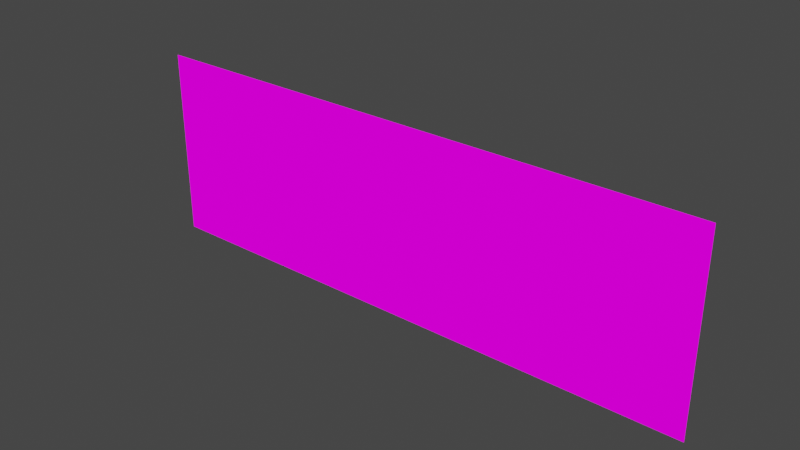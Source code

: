 # Source: Vasetwo.blend  (saved by Blender 3.2.14; exported with 4.5.12 LTS)
import bpy
from mathutils import Matrix  # noqa: F401  (used for matrix-valued properties, if any)

bpy.ops.wm.read_factory_settings(use_empty=True)
scene = bpy.context.scene
scene.name = 'Scene'

# ---- collections
col_collection = bpy.data.collections.new('Collection'); scene.collection.children.link(col_collection)

# ---- images (referenced by path relative to the original .blend; pixels are not part of the script)
import os
ASSET_DIR = os.environ.get("B2B_ASSET_DIR", "")  # directory of the original .blend (textures are referenced by path, not embedded)
HERE = os.path.dirname(os.path.abspath(__file__))  # packed textures are extracted next to this script under _unpacked/

def load_image(name, relpath, width, height, colorspace="sRGB"):
    """Load a texture the original file referenced (path relative to the .blend, or extracted next to this script)."""
    p = next((c for c in (os.path.join(HERE, relpath), os.path.join(ASSET_DIR, relpath)) if relpath and os.path.exists(c)), "")
    if p:
        img = bpy.data.images.load(p, check_existing=True)
        img.name = name
    else:  # same state as the original file: an image datablock whose file is absent (Cycles renders it pink)
        img = bpy.data.images.new(name, width, height)
        img.source = "FILE"
        img.filepath = "//" + (relpath or name)
    img.colorspace_settings.name = colorspace
    return img
img_plan5cardboard_png = load_image('Plan5cardboard.png', 'Plan5cardboard.png', 1024, 1024, 'sRGB')

# ---- materials (node trees are filled in below, after node groups)
mat_plan5cardboard = bpy.data.materials.new('Plan5cardboard')
mat_plan5cardboard.alpha_threshold = 0.0
mat_plan5cardboard.use_transparent_shadow = False
mat_plan5cardboard.line_color = (0.0, 0.0, 0.0, 1.0)

# ---- material node trees
mat_plan5cardboard.use_nodes = True; mat_plan5cardboard.node_tree.nodes.clear()
_N = mat_plan5cardboard.node_tree.nodes; _L = mat_plan5cardboard.node_tree.links
n0 = _N.new('ShaderNodeOutputMaterial'); n0.name = 'Material Output'; n0.location = (400, 0)
n1 = _N.new('ShaderNodeLightPath'); n1.name = 'Light Path'; n1.location = (0, 250)
n2 = _N.new('ShaderNodeBsdfTransparent'); n2.name = 'Transparent BSDF'; n2.location = (-200, -100)
n3 = _N.new('ShaderNodeEmission'); n3.name = 'Emission'; n3.location = (-200, -200)
n4 = _N.new('ShaderNodeMixShader'); n4.name = 'Mix Shader'; n4.location = (200, 0)
n5 = _N.new('ShaderNodeMixShader'); n5.name = 'Mix Shader.001'; n5.location = (0, -100)
n6 = _N.new('ShaderNodeTexImage'); n6.name = 'Image Texture'; n6.location = (-500, 100)
n6.image = img_plan5cardboard_png
n6.interpolation = 'Closest'
_L.new(n6.outputs[0], n3.inputs[0])
_L.new(n6.outputs[1], n5.inputs[0])
_L.new(n2.outputs[0], n5.inputs[1])
_L.new(n2.outputs[0], n4.inputs[1])
_L.new(n3.outputs[0], n5.inputs[2])
_L.new(n5.outputs[0], n4.inputs[2])
_L.new(n1.outputs[0], n4.inputs[0])
_L.new(n4.outputs[0], n0.inputs[0])
n0.is_active_output = True

# ---- world
world_world = bpy.data.worlds.new('World'); scene.world = world_world
world_world.use_nodes = True; world_world.node_tree.nodes.clear()
_N = world_world.node_tree.nodes; _L = world_world.node_tree.links
n0 = _N.new('ShaderNodeOutputWorld'); n0.name = 'World Output'; n0.location = (300, 300)
n1 = _N.new('ShaderNodeBackground'); n1.name = 'Background'; n1.location = (10, 300)
n1.inputs[0].default_value = (0.05088, 0.05088, 0.05088, 1.0)
_L.new(n1.outputs[0], n0.inputs[0])
n0.is_active_output = True
world_world.color = (0.05088, 0.05088, 0.05088)
world_world.use_sun_shadow = False
world_world.sun_shadow_jitter_overblur = 0.0

# ---- meshes
me_cube = bpy.data.meshes.new('Cube')
me_cube.from_pydata([(1.031, 0.425, 0.375), (0.5312, 0.425, 0.375), (-0.4688, 0.425, 0.375), (1.031, 0.425, 0.875), (0.03125, 0.425, 0.375), (0.5312, 0.425, 0.875), (-0.4688, 0.425, 0.875), (0.03125, 0.425, 0.875)], [], [(0, 1, 5, 3), (1, 4, 7, 5), (4, 2, 6, 7)])
_uv = me_cube.uv_layers.new(name='UVMap')
_uv.uv.foreach_set('vector', [0.2528, 0.3336, 0.3367, 0.3336, 0.3367, 0.4997, 0.2528, 0.4997, 0.337, 0.3336, 0.4209, 0.3336, 0.4209, 0.4997, 0.337, 0.4997, 0.4212, 0.3336, 0.5051, 0.3336, 0.5051, 0.4997, 0.4212, 0.4997])
me_cube.materials.append(mat_plan5cardboard)
me_cube.use_remesh_preserve_volume = False
me_cube.use_remesh_preserve_attributes = False
me_cube.use_mirror_vertex_groups = False
me_cube.update()

# ---- objects
ob_cube = bpy.data.objects.new('Cube', me_cube)

# ---- transforms, parenting, visibility, modifiers, constraints
ob_cube.location = (0.0, 0.0, 0.0)
ob_cube.lock_rotations_4d = False
ob_cube.empty_display_type = 'ARROWS'
ob_cube.lineart.crease_threshold = 0.0

# ---- collection membership
col_collection.objects.link(ob_cube)

# ---- scene / render settings (as saved in the file)
scene.frame_start = 1; scene.frame_end = 250; scene.frame_set(1)
scene.render.engine = 'BLENDER_EEVEE_NEXT'
scene.cycles.use_denoising = False
scene.cycles.samples = 128
scene.cycles.sampling_pattern = 'TABULATED_SOBOL'
scene.cycles.use_adaptive_sampling = False
scene.cycles.use_light_tree = False
scene.view_settings.view_transform = 'Filmic'
bpy.context.view_layer.update()

# ---- added for rendering (the .blend has no active camera): camera
cam_auto = bpy.data.cameras.new('AutoCamera')
cam_auto.lens = 50.0
cam_auto.sensor_width = 36.0
cam_auto.clip_end = 1000.0
ob_auto_camera = bpy.data.objects.new('AutoCamera', cam_auto)
scene.collection.objects.link(ob_auto_camera)
ob_auto_camera.location = (1.74416, -1.33049, 1.79535)
ob_auto_camera.rotation_euler = (1.09748, -7.21219e-08, 0.694738)
scene.camera = ob_auto_camera
bpy.context.view_layer.update()
